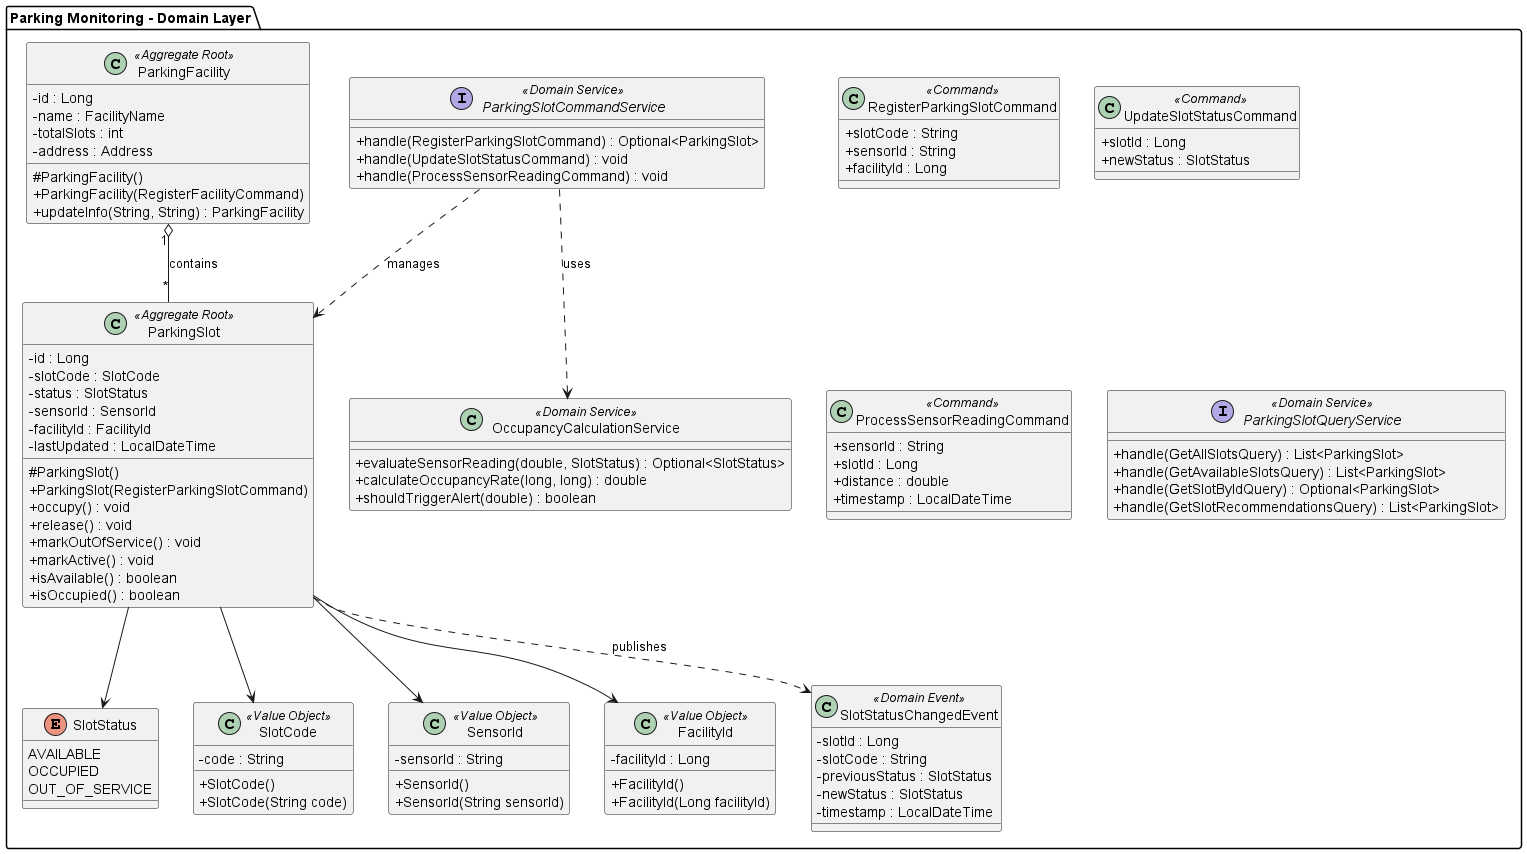

The diagram above was rendered by PlantUML. Its source (embedded in the PNG):
@startuml
skinparam classAttributeIconSize 0

package "Parking Monitoring - Domain Layer" {

    enum SlotStatus {
        AVAILABLE
        OCCUPIED
        OUT_OF_SERVICE
    }

    class SlotCode <<Value Object>> {
        - code : String
        + SlotCode()
        + SlotCode(String code)
    }

    class SensorId <<Value Object>> {
        - sensorId : String
        + SensorId()
        + SensorId(String sensorId)
    }

    class FacilityId <<Value Object>> {
        - facilityId : Long
        + FacilityId()
        + FacilityId(Long facilityId)
    }

    class ParkingSlot <<Aggregate Root>> {
        - id : Long
        - slotCode : SlotCode
        - status : SlotStatus
        - sensorId : SensorId
        - facilityId : FacilityId
        - lastUpdated : LocalDateTime
        # ParkingSlot()
        + ParkingSlot(RegisterParkingSlotCommand)
        + occupy() : void
        + release() : void
        + markOutOfService() : void
        + markActive() : void
        + isAvailable() : boolean
        + isOccupied() : boolean
    }

    class ParkingFacility <<Aggregate Root>> {
        - id : Long
        - name : FacilityName
        - totalSlots : int
        - address : Address
        # ParkingFacility()
        + ParkingFacility(RegisterFacilityCommand)
        + updateInfo(String, String) : ParkingFacility
    }

    class RegisterParkingSlotCommand <<Command>> {
        + slotCode : String
        + sensorId : String
        + facilityId : Long
    }

    class UpdateSlotStatusCommand <<Command>> {
        + slotId : Long
        + newStatus : SlotStatus
    }

    class ProcessSensorReadingCommand <<Command>> {
        + sensorId : String
        + slotId : Long
        + distance : double
        + timestamp : LocalDateTime
    }

    class SlotStatusChangedEvent <<Domain Event>> {
        - slotId : Long
        - slotCode : String
        - previousStatus : SlotStatus
        - newStatus : SlotStatus
        - timestamp : LocalDateTime
    }

    interface ParkingSlotCommandService <<Domain Service>> {
        + handle(RegisterParkingSlotCommand) : Optional<ParkingSlot>
        + handle(UpdateSlotStatusCommand) : void
        + handle(ProcessSensorReadingCommand) : void
    }

    interface ParkingSlotQueryService <<Domain Service>> {
        + handle(GetAllSlotsQuery) : List<ParkingSlot>
        + handle(GetAvailableSlotsQuery) : List<ParkingSlot>
        + handle(GetSlotByIdQuery) : Optional<ParkingSlot>
        + handle(GetSlotRecommendationsQuery) : List<ParkingSlot>
    }

    class OccupancyCalculationService <<Domain Service>> {
        + evaluateSensorReading(double, SlotStatus) : Optional<SlotStatus>
        + calculateOccupancyRate(long, long) : double
        + shouldTriggerAlert(double) : boolean
    }

    ParkingSlot --> SlotCode
    ParkingSlot --> SlotStatus
    ParkingSlot --> SensorId
    ParkingSlot --> FacilityId
    ParkingSlot ..> SlotStatusChangedEvent : publishes
    ParkingFacility "1" o-- "*" ParkingSlot : contains
    ParkingSlotCommandService ..> ParkingSlot : manages
    ParkingSlotCommandService ..> OccupancyCalculationService : uses
}
@enduml